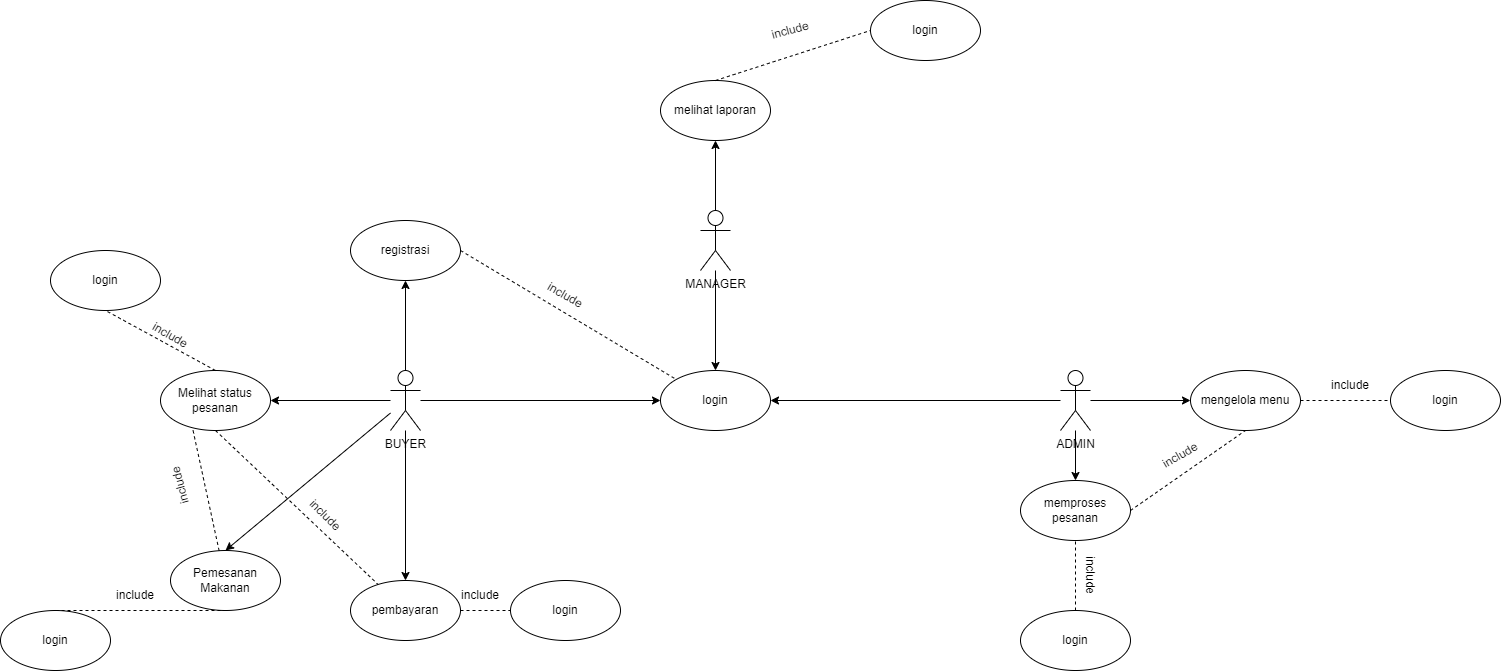

The diagram above was exported from draw.io. Its source (the exported page's mxGraphModel, read from the mxfile embedded in the PNG):
<mxGraphModel dx="2227" dy="1912" grid="1" gridSize="10" guides="1" tooltips="1" connect="1" arrows="1" fold="1" page="1" pageScale="1" pageWidth="827" pageHeight="1169" math="0" shadow="0">
  <root>
    <mxCell id="0" />
    <mxCell id="1" parent="0" />
    <mxCell id="LnAxE1Zf3Ti0c9bKmytF-9" value="registrasi" style="ellipse;whiteSpace=wrap;html=1;" parent="1" vertex="1">
      <mxGeometry x="-430" y="-10" width="110" height="60" as="geometry" />
    </mxCell>
    <mxCell id="LnAxE1Zf3Ti0c9bKmytF-10" value="login" style="ellipse;whiteSpace=wrap;html=1;" parent="1" vertex="1">
      <mxGeometry x="-120" y="140" width="110" height="60" as="geometry" />
    </mxCell>
    <mxCell id="LnAxE1Zf3Ti0c9bKmytF-15" value="Pemesanan Makanan" style="ellipse;whiteSpace=wrap;html=1;" parent="1" vertex="1">
      <mxGeometry x="-610" y="320" width="110" height="60" as="geometry" />
    </mxCell>
    <mxCell id="LnAxE1Zf3Ti0c9bKmytF-16" value="Melihat status pesanan&lt;span style=&quot;color: rgba(0, 0, 0, 0); font-family: monospace; font-size: 0px; text-align: start; text-wrap: nowrap;&quot;&gt;%3CmxGraphModel%3E%3Croot%3E%3CmxCell%20id%3D%220%22%2F%3E%3CmxCell%20id%3D%221%22%20parent%3D%220%22%2F%3E%3CmxCell%20id%3D%222%22%20value%3D%22login%22%20style%3D%22ellipse%3BwhiteSpace%3Dwrap%3Bhtml%3D1%3B%22%20vertex%3D%221%22%20parent%3D%221%22%3E%3CmxGeometry%20x%3D%22160%22%20y%3D%2280%22%20width%3D%22110%22%20height%3D%2260%22%20as%3D%22geometry%22%2F%3E%3C%2FmxCell%3E%3C%2Froot%3E%3C%2FmxGraphModel%3E&lt;/span&gt;" style="ellipse;whiteSpace=wrap;html=1;" parent="1" vertex="1">
      <mxGeometry x="-620" y="140" width="110" height="60" as="geometry" />
    </mxCell>
    <mxCell id="LnAxE1Zf3Ti0c9bKmytF-21" value="memproses pesanan" style="ellipse;whiteSpace=wrap;html=1;" parent="1" vertex="1">
      <mxGeometry x="240" y="250" width="110" height="60" as="geometry" />
    </mxCell>
    <mxCell id="LnAxE1Zf3Ti0c9bKmytF-22" value="mengelola menu" style="ellipse;whiteSpace=wrap;html=1;" parent="1" vertex="1">
      <mxGeometry x="410" y="140" width="110" height="60" as="geometry" />
    </mxCell>
    <mxCell id="LnAxE1Zf3Ti0c9bKmytF-23" value="pembayaran" style="ellipse;whiteSpace=wrap;html=1;" parent="1" vertex="1">
      <mxGeometry x="-430" y="350" width="110" height="60" as="geometry" />
    </mxCell>
    <mxCell id="Gt2HD3_4SXC22eZejx2s-4" style="edgeStyle=orthogonalEdgeStyle;rounded=0;orthogonalLoop=1;jettySize=auto;html=1;entryX=0;entryY=0.5;entryDx=0;entryDy=0;" edge="1" parent="1" source="LnAxE1Zf3Ti0c9bKmytF-24" target="LnAxE1Zf3Ti0c9bKmytF-10">
      <mxGeometry relative="1" as="geometry" />
    </mxCell>
    <mxCell id="Gt2HD3_4SXC22eZejx2s-15" style="edgeStyle=orthogonalEdgeStyle;rounded=0;orthogonalLoop=1;jettySize=auto;html=1;exitX=0.5;exitY=0;exitDx=0;exitDy=0;exitPerimeter=0;entryX=0.5;entryY=1;entryDx=0;entryDy=0;" edge="1" parent="1" source="LnAxE1Zf3Ti0c9bKmytF-24" target="LnAxE1Zf3Ti0c9bKmytF-9">
      <mxGeometry relative="1" as="geometry" />
    </mxCell>
    <mxCell id="Gt2HD3_4SXC22eZejx2s-16" style="edgeStyle=orthogonalEdgeStyle;rounded=0;orthogonalLoop=1;jettySize=auto;html=1;entryX=1;entryY=0.5;entryDx=0;entryDy=0;" edge="1" parent="1" source="LnAxE1Zf3Ti0c9bKmytF-24" target="LnAxE1Zf3Ti0c9bKmytF-16">
      <mxGeometry relative="1" as="geometry" />
    </mxCell>
    <mxCell id="Gt2HD3_4SXC22eZejx2s-18" style="edgeStyle=orthogonalEdgeStyle;rounded=0;orthogonalLoop=1;jettySize=auto;html=1;" edge="1" parent="1" source="LnAxE1Zf3Ti0c9bKmytF-24" target="LnAxE1Zf3Ti0c9bKmytF-23">
      <mxGeometry relative="1" as="geometry" />
    </mxCell>
    <mxCell id="LnAxE1Zf3Ti0c9bKmytF-24" value="BUYER" style="shape=umlActor;verticalLabelPosition=bottom;verticalAlign=top;html=1;outlineConnect=0;" parent="1" vertex="1">
      <mxGeometry x="-390" y="140" width="30" height="60" as="geometry" />
    </mxCell>
    <mxCell id="Gt2HD3_4SXC22eZejx2s-9" style="edgeStyle=orthogonalEdgeStyle;rounded=0;orthogonalLoop=1;jettySize=auto;html=1;entryX=0.5;entryY=0;entryDx=0;entryDy=0;" edge="1" parent="1" source="LnAxE1Zf3Ti0c9bKmytF-25" target="LnAxE1Zf3Ti0c9bKmytF-10">
      <mxGeometry relative="1" as="geometry" />
    </mxCell>
    <mxCell id="Gt2HD3_4SXC22eZejx2s-59" style="edgeStyle=orthogonalEdgeStyle;rounded=0;orthogonalLoop=1;jettySize=auto;html=1;entryX=0.5;entryY=1;entryDx=0;entryDy=0;" edge="1" parent="1" source="LnAxE1Zf3Ti0c9bKmytF-25" target="Gt2HD3_4SXC22eZejx2s-55">
      <mxGeometry relative="1" as="geometry" />
    </mxCell>
    <mxCell id="LnAxE1Zf3Ti0c9bKmytF-25" value="MANAGER" style="shape=umlActor;verticalLabelPosition=bottom;verticalAlign=top;html=1;outlineConnect=0;" parent="1" vertex="1">
      <mxGeometry x="-80" y="-20" width="30" height="60" as="geometry" />
    </mxCell>
    <mxCell id="Gt2HD3_4SXC22eZejx2s-8" style="edgeStyle=orthogonalEdgeStyle;rounded=0;orthogonalLoop=1;jettySize=auto;html=1;entryX=1;entryY=0.5;entryDx=0;entryDy=0;" edge="1" parent="1" source="LnAxE1Zf3Ti0c9bKmytF-26" target="LnAxE1Zf3Ti0c9bKmytF-10">
      <mxGeometry relative="1" as="geometry" />
    </mxCell>
    <mxCell id="Gt2HD3_4SXC22eZejx2s-41" style="edgeStyle=orthogonalEdgeStyle;rounded=0;orthogonalLoop=1;jettySize=auto;html=1;entryX=0;entryY=0.5;entryDx=0;entryDy=0;" edge="1" parent="1" source="LnAxE1Zf3Ti0c9bKmytF-26" target="LnAxE1Zf3Ti0c9bKmytF-22">
      <mxGeometry relative="1" as="geometry" />
    </mxCell>
    <mxCell id="Gt2HD3_4SXC22eZejx2s-42" style="edgeStyle=orthogonalEdgeStyle;rounded=0;orthogonalLoop=1;jettySize=auto;html=1;entryX=0.5;entryY=0;entryDx=0;entryDy=0;" edge="1" parent="1" source="LnAxE1Zf3Ti0c9bKmytF-26" target="LnAxE1Zf3Ti0c9bKmytF-21">
      <mxGeometry relative="1" as="geometry" />
    </mxCell>
    <mxCell id="LnAxE1Zf3Ti0c9bKmytF-26" value="ADMIN&lt;div&gt;&lt;br&gt;&lt;/div&gt;" style="shape=umlActor;verticalLabelPosition=bottom;verticalAlign=top;html=1;outlineConnect=0;" parent="1" vertex="1">
      <mxGeometry x="280" y="140" width="30" height="60" as="geometry" />
    </mxCell>
    <mxCell id="Gt2HD3_4SXC22eZejx2s-26" value="login" style="ellipse;whiteSpace=wrap;html=1;" vertex="1" parent="1">
      <mxGeometry x="-730" y="20" width="110" height="60" as="geometry" />
    </mxCell>
    <mxCell id="Gt2HD3_4SXC22eZejx2s-27" value="include" style="text;html=1;align=center;verticalAlign=middle;whiteSpace=wrap;rounded=0;rotation=30;" vertex="1" parent="1">
      <mxGeometry x="-640" y="90" width="60" height="30" as="geometry" />
    </mxCell>
    <mxCell id="Gt2HD3_4SXC22eZejx2s-28" value="" style="endArrow=none;dashed=1;html=1;rounded=0;entryX=0.5;entryY=1;entryDx=0;entryDy=0;exitX=0.5;exitY=0;exitDx=0;exitDy=0;" edge="1" parent="1" source="LnAxE1Zf3Ti0c9bKmytF-16" target="Gt2HD3_4SXC22eZejx2s-26">
      <mxGeometry width="50" height="50" relative="1" as="geometry">
        <mxPoint x="-580" y="100" as="sourcePoint" />
        <mxPoint x="-530" y="50" as="targetPoint" />
      </mxGeometry>
    </mxCell>
    <mxCell id="Gt2HD3_4SXC22eZejx2s-29" value="include" style="text;html=1;align=center;verticalAlign=middle;whiteSpace=wrap;rounded=0;rotation=0;" vertex="1" parent="1">
      <mxGeometry x="-660" y="350" width="30" height="30" as="geometry" />
    </mxCell>
    <mxCell id="Gt2HD3_4SXC22eZejx2s-30" value="login" style="ellipse;whiteSpace=wrap;html=1;" vertex="1" parent="1">
      <mxGeometry x="-780" y="380" width="110" height="60" as="geometry" />
    </mxCell>
    <mxCell id="Gt2HD3_4SXC22eZejx2s-31" value="" style="endArrow=none;dashed=1;html=1;rounded=0;entryX=0.5;entryY=1;entryDx=0;entryDy=0;exitX=0.5;exitY=0;exitDx=0;exitDy=0;" edge="1" parent="1" source="Gt2HD3_4SXC22eZejx2s-30" target="LnAxE1Zf3Ti0c9bKmytF-15">
      <mxGeometry width="50" height="50" relative="1" as="geometry">
        <mxPoint x="-530" y="440" as="sourcePoint" />
        <mxPoint x="-480" y="390" as="targetPoint" />
      </mxGeometry>
    </mxCell>
    <mxCell id="Gt2HD3_4SXC22eZejx2s-33" value="login" style="ellipse;whiteSpace=wrap;html=1;" vertex="1" parent="1">
      <mxGeometry x="-270" y="350" width="110" height="60" as="geometry" />
    </mxCell>
    <mxCell id="Gt2HD3_4SXC22eZejx2s-34" value="" style="endArrow=none;dashed=1;html=1;rounded=0;entryX=0;entryY=0.5;entryDx=0;entryDy=0;exitX=1;exitY=0.5;exitDx=0;exitDy=0;" edge="1" parent="1" source="LnAxE1Zf3Ti0c9bKmytF-23" target="Gt2HD3_4SXC22eZejx2s-33">
      <mxGeometry width="50" height="50" relative="1" as="geometry">
        <mxPoint x="-110" y="350" as="sourcePoint" />
        <mxPoint x="-60" y="300" as="targetPoint" />
      </mxGeometry>
    </mxCell>
    <mxCell id="Gt2HD3_4SXC22eZejx2s-35" value="include" style="text;html=1;align=center;verticalAlign=middle;whiteSpace=wrap;rounded=0;rotation=0;" vertex="1" parent="1">
      <mxGeometry x="-330" y="350" width="60" height="30" as="geometry" />
    </mxCell>
    <mxCell id="Gt2HD3_4SXC22eZejx2s-36" value="" style="endArrow=classic;html=1;rounded=0;entryX=0.5;entryY=0;entryDx=0;entryDy=0;" edge="1" parent="1" source="LnAxE1Zf3Ti0c9bKmytF-24" target="LnAxE1Zf3Ti0c9bKmytF-15">
      <mxGeometry width="50" height="50" relative="1" as="geometry">
        <mxPoint x="-600" y="300" as="sourcePoint" />
        <mxPoint x="-550" y="250" as="targetPoint" />
      </mxGeometry>
    </mxCell>
    <mxCell id="Gt2HD3_4SXC22eZejx2s-48" value="login" style="ellipse;whiteSpace=wrap;html=1;" vertex="1" parent="1">
      <mxGeometry x="610" y="140" width="110" height="60" as="geometry" />
    </mxCell>
    <mxCell id="Gt2HD3_4SXC22eZejx2s-49" value="" style="endArrow=none;dashed=1;html=1;rounded=0;entryX=0;entryY=0.5;entryDx=0;entryDy=0;exitX=1;exitY=0.5;exitDx=0;exitDy=0;" edge="1" parent="1" target="Gt2HD3_4SXC22eZejx2s-48" source="LnAxE1Zf3Ti0c9bKmytF-22">
      <mxGeometry width="50" height="50" relative="1" as="geometry">
        <mxPoint x="560" y="170" as="sourcePoint" />
        <mxPoint x="820" y="90" as="targetPoint" />
      </mxGeometry>
    </mxCell>
    <mxCell id="Gt2HD3_4SXC22eZejx2s-50" value="include" style="text;html=1;align=center;verticalAlign=middle;whiteSpace=wrap;rounded=0;rotation=0;" vertex="1" parent="1">
      <mxGeometry x="540" y="140" width="60" height="30" as="geometry" />
    </mxCell>
    <mxCell id="Gt2HD3_4SXC22eZejx2s-51" value="login" style="ellipse;whiteSpace=wrap;html=1;" vertex="1" parent="1">
      <mxGeometry x="240" y="380" width="110" height="60" as="geometry" />
    </mxCell>
    <mxCell id="Gt2HD3_4SXC22eZejx2s-53" value="include" style="text;html=1;align=center;verticalAlign=middle;whiteSpace=wrap;rounded=0;rotation=90;" vertex="1" parent="1">
      <mxGeometry x="280" y="330" width="60" height="30" as="geometry" />
    </mxCell>
    <mxCell id="Gt2HD3_4SXC22eZejx2s-54" value="" style="endArrow=none;dashed=1;html=1;rounded=0;entryX=0.5;entryY=1;entryDx=0;entryDy=0;exitX=0.5;exitY=0;exitDx=0;exitDy=0;" edge="1" parent="1" source="Gt2HD3_4SXC22eZejx2s-51" target="LnAxE1Zf3Ti0c9bKmytF-21">
      <mxGeometry width="50" height="50" relative="1" as="geometry">
        <mxPoint x="280" y="370" as="sourcePoint" />
        <mxPoint x="330" y="320" as="targetPoint" />
      </mxGeometry>
    </mxCell>
    <mxCell id="Gt2HD3_4SXC22eZejx2s-55" value="melihat laporan" style="ellipse;whiteSpace=wrap;html=1;" vertex="1" parent="1">
      <mxGeometry x="-120" y="-150" width="110" height="60" as="geometry" />
    </mxCell>
    <mxCell id="Gt2HD3_4SXC22eZejx2s-56" value="login" style="ellipse;whiteSpace=wrap;html=1;" vertex="1" parent="1">
      <mxGeometry x="90" y="-230" width="110" height="60" as="geometry" />
    </mxCell>
    <mxCell id="Gt2HD3_4SXC22eZejx2s-57" value="" style="endArrow=none;dashed=1;html=1;rounded=0;entryX=0;entryY=0.5;entryDx=0;entryDy=0;exitX=0.5;exitY=0;exitDx=0;exitDy=0;" edge="1" parent="1" source="Gt2HD3_4SXC22eZejx2s-55" target="Gt2HD3_4SXC22eZejx2s-56">
      <mxGeometry width="50" height="50" relative="1" as="geometry">
        <mxPoint x="40" y="-200" as="sourcePoint" />
        <mxPoint x="300" y="-280" as="targetPoint" />
      </mxGeometry>
    </mxCell>
    <mxCell id="Gt2HD3_4SXC22eZejx2s-58" value="include" style="text;html=1;align=center;verticalAlign=middle;whiteSpace=wrap;rounded=0;rotation=-15;" vertex="1" parent="1">
      <mxGeometry x="-20" y="-215" width="60" height="30" as="geometry" />
    </mxCell>
    <mxCell id="Gt2HD3_4SXC22eZejx2s-60" value="" style="endArrow=none;dashed=1;html=1;rounded=0;exitX=0.5;exitY=1;exitDx=0;exitDy=0;" edge="1" parent="1" source="LnAxE1Zf3Ti0c9bKmytF-16" target="LnAxE1Zf3Ti0c9bKmytF-23">
      <mxGeometry width="50" height="50" relative="1" as="geometry">
        <mxPoint x="-530" y="248.67000000000002" as="sourcePoint" />
        <mxPoint x="-460" y="248.67000000000002" as="targetPoint" />
      </mxGeometry>
    </mxCell>
    <mxCell id="Gt2HD3_4SXC22eZejx2s-61" value="include" style="text;html=1;align=center;verticalAlign=middle;whiteSpace=wrap;rounded=0;rotation=45;" vertex="1" parent="1">
      <mxGeometry x="-470" y="270" width="30" height="30" as="geometry" />
    </mxCell>
    <mxCell id="Gt2HD3_4SXC22eZejx2s-63" value="" style="endArrow=none;dashed=1;html=1;rounded=0;entryX=0.295;entryY=0.991;entryDx=0;entryDy=0;entryPerimeter=0;" edge="1" parent="1" source="LnAxE1Zf3Ti0c9bKmytF-15" target="LnAxE1Zf3Ti0c9bKmytF-16">
      <mxGeometry width="50" height="50" relative="1" as="geometry">
        <mxPoint x="-740" y="280" as="sourcePoint" />
        <mxPoint x="-690" y="230" as="targetPoint" />
      </mxGeometry>
    </mxCell>
    <mxCell id="Gt2HD3_4SXC22eZejx2s-64" value="include" style="text;html=1;align=center;verticalAlign=middle;whiteSpace=wrap;rounded=0;rotation=-105;" vertex="1" parent="1">
      <mxGeometry x="-630" y="240" width="60" height="30" as="geometry" />
    </mxCell>
    <mxCell id="Gt2HD3_4SXC22eZejx2s-65" value="" style="endArrow=none;dashed=1;html=1;rounded=0;entryX=0;entryY=0;entryDx=0;entryDy=0;exitX=1;exitY=0.5;exitDx=0;exitDy=0;" edge="1" parent="1" source="LnAxE1Zf3Ti0c9bKmytF-9" target="LnAxE1Zf3Ti0c9bKmytF-10">
      <mxGeometry width="50" height="50" relative="1" as="geometry">
        <mxPoint x="-330" y="110" as="sourcePoint" />
        <mxPoint x="-280" y="60" as="targetPoint" />
      </mxGeometry>
    </mxCell>
    <mxCell id="Gt2HD3_4SXC22eZejx2s-66" value="include" style="text;html=1;align=center;verticalAlign=middle;whiteSpace=wrap;rounded=0;rotation=30;" vertex="1" parent="1">
      <mxGeometry x="-245" y="50" width="60" height="30" as="geometry" />
    </mxCell>
    <mxCell id="Gt2HD3_4SXC22eZejx2s-67" value="" style="endArrow=none;dashed=1;html=1;rounded=0;entryX=0.5;entryY=1;entryDx=0;entryDy=0;exitX=1;exitY=0.5;exitDx=0;exitDy=0;" edge="1" parent="1" source="LnAxE1Zf3Ti0c9bKmytF-21" target="LnAxE1Zf3Ti0c9bKmytF-22">
      <mxGeometry width="50" height="50" relative="1" as="geometry">
        <mxPoint x="440" y="270" as="sourcePoint" />
        <mxPoint x="490" y="220" as="targetPoint" />
      </mxGeometry>
    </mxCell>
    <mxCell id="Gt2HD3_4SXC22eZejx2s-68" value="include" style="text;html=1;align=center;verticalAlign=middle;whiteSpace=wrap;rounded=0;rotation=-30;" vertex="1" parent="1">
      <mxGeometry x="370" y="210" width="60" height="30" as="geometry" />
    </mxCell>
  </root>
</mxGraphModel>